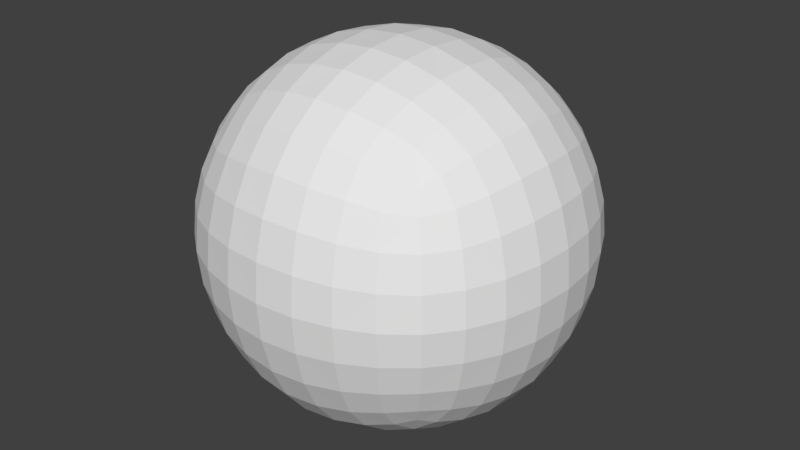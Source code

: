 # Source: player.blend  (saved by Blender 2.78.0; exported with 4.5.12 LTS)
import bpy
from mathutils import Matrix  # noqa: F401  (used for matrix-valued properties, if any)

bpy.ops.wm.read_factory_settings(use_empty=True)
scene = bpy.context.scene
scene.name = 'Scene'

# ---- collections
col_collection_1 = bpy.data.collections.new('Collection 1'); scene.collection.children.link(col_collection_1)

# ---- materials (node trees are filled in below, after node groups)
mat_material_004 = bpy.data.materials.new('Material.004')
mat_material_004.alpha_threshold = 0.0
mat_material_004.use_transparent_shadow = False
mat_material_004.roughness = 0.5
mat_material_004.specular_intensity = 0.0

# ---- material node trees

# ---- world
world_world = bpy.data.worlds.new('World'); scene.world = world_world
world_world.color = (0.05088, 0.05088, 0.05088)
world_world.use_sun_shadow = False
world_world.sun_shadow_jitter_overblur = 0.0
world_world.cycles.sampling_method = 'MANUAL'

# ---- meshes
me_cube = bpy.data.meshes.new('Cube')
me_cube.from_pydata([(-0.8492, 0.0, 0.0), (-0.8346, -0.1723, 0.0), (-0.7912, -0.3375, -9.313e-10), (-0.7189, -0.4884, 0.0), (-0.8346, 0.0, 0.1723), (-0.7912, -9.313e-10, 0.3375), (-0.7189, 0.0, 0.4884), (-0.8346, 0.1723, 0.0), (-0.7912, 0.3375, 9.313e-10), (-0.7189, 0.4884, 0.0), (-0.8346, 0.0, -0.1723), (-0.7912, 9.313e-10, -0.3375), (-0.7189, 0.0, -0.4884), (-0.8203, -0.1693, -0.1693), (-0.7775, -0.3315, -0.1632), (-0.7064, -0.4798, -0.1571), (-0.7775, -0.1632, -0.3315), (-0.7374, -0.319, -0.319), (-0.6717, -0.4598, -0.3049), (-0.7064, -0.1571, -0.4798), (-0.6717, -0.3049, -0.4598), (-0.6178, -0.4342, -0.4342), (-0.8203, -0.1693, 0.1693), (-0.7775, -0.1632, 0.3315), (-0.7064, -0.1571, 0.4798), (-0.7775, -0.3315, 0.1632), (-0.7374, -0.319, 0.319), (-0.6717, -0.3049, 0.4598), (-0.7064, -0.4798, 0.1571), (-0.6717, -0.4598, 0.3049), (-0.6178, -0.4342, 0.4342), (-0.8203, 0.1693, 0.1693), (-0.7775, 0.3315, 0.1632), (-0.7064, 0.4798, 0.1571), (-0.7775, 0.1632, 0.3315), (-0.7374, 0.319, 0.319), (-0.6717, 0.4598, 0.3049), (-0.7064, 0.1571, 0.4798), (-0.6717, 0.3049, 0.4598), (-0.6178, 0.4342, 0.4342), (-0.8203, 0.1693, -0.1693), (-0.7775, 0.1632, -0.3315), (-0.7064, 0.1571, -0.4798), (-0.7775, 0.3315, -0.1632), (-0.7374, 0.319, -0.319), (-0.6717, 0.3049, -0.4598), (-0.7064, 0.4798, -0.1571), (-0.6717, 0.4598, -0.3049), (-0.6178, 0.4342, -0.4342), (0.0, 0.8492, 0.0), (-0.1723, 0.8346, 0.0), (-0.3375, 0.7912, -9.313e-10), (-0.4884, 0.7189, 0.0), (0.0, 0.8346, 0.1723), (-9.313e-10, 0.7912, 0.3375), (0.0, 0.7189, 0.4884), (0.1723, 0.8346, 0.0), (0.3375, 0.7912, 9.313e-10), (0.4884, 0.7189, 0.0), (0.0, 0.8346, -0.1723), (9.313e-10, 0.7912, -0.3375), (0.0, 0.7189, -0.4884), (-0.1693, 0.8203, -0.1693), (-0.3315, 0.7775, -0.1632), (-0.4798, 0.7064, -0.1571), (-0.1632, 0.7775, -0.3315), (-0.319, 0.7374, -0.319), (-0.4598, 0.6717, -0.3049), (-0.1571, 0.7064, -0.4798), (-0.3049, 0.6717, -0.4598), (-0.4342, 0.6178, -0.4342), (-0.1693, 0.8203, 0.1693), (-0.1632, 0.7775, 0.3315), (-0.1571, 0.7064, 0.4798), (-0.3315, 0.7775, 0.1632), (-0.319, 0.7374, 0.319), (-0.3049, 0.6717, 0.4598), (-0.4798, 0.7064, 0.1571), (-0.4598, 0.6717, 0.3049), (-0.4342, 0.6178, 0.4342), (0.1693, 0.8203, 0.1693), (0.3315, 0.7775, 0.1632), (0.4798, 0.7064, 0.1571), (0.1632, 0.7775, 0.3315), (0.319, 0.7374, 0.319), (0.4598, 0.6717, 0.3049), (0.1571, 0.7064, 0.4798), (0.3049, 0.6717, 0.4598), (0.4342, 0.6178, 0.4342), (0.1693, 0.8203, -0.1693), (0.1632, 0.7775, -0.3315), (0.1571, 0.7064, -0.4798), (0.3315, 0.7775, -0.1632), (0.319, 0.7374, -0.319), (0.3049, 0.6717, -0.4598), (0.4798, 0.7064, -0.1571), (0.4598, 0.6717, -0.3049), (0.4342, 0.6178, -0.4342), (0.8492, 0.0, 0.0), (0.8346, 0.1723, 0.0), (0.7912, 0.3375, -9.313e-10), (0.7189, 0.4884, 0.0), (0.8346, 0.0, 0.1723), (0.7912, 9.313e-10, 0.3375), (0.7189, 0.0, 0.4884), (0.8346, -0.1723, 0.0), (0.7912, -0.3375, 9.313e-10), (0.7189, -0.4884, 0.0), (0.8346, 0.0, -0.1723), (0.7912, -9.313e-10, -0.3375), (0.7189, 0.0, -0.4884), (0.8203, 0.1693, -0.1693), (0.7775, 0.3315, -0.1632), (0.7064, 0.4798, -0.1571), (0.7775, 0.1632, -0.3315), (0.7374, 0.319, -0.319), (0.6717, 0.4598, -0.3049), (0.7064, 0.1571, -0.4798), (0.6717, 0.3049, -0.4598), (0.6178, 0.4342, -0.4342), (0.8203, 0.1693, 0.1693), (0.7775, 0.1632, 0.3315), (0.7064, 0.1571, 0.4798), (0.7775, 0.3315, 0.1632), (0.7374, 0.319, 0.319), (0.6717, 0.3049, 0.4598), (0.7064, 0.4798, 0.1571), (0.6717, 0.4598, 0.3049), (0.6178, 0.4342, 0.4342), (0.8203, -0.1693, 0.1693), (0.7775, -0.3315, 0.1632), (0.7064, -0.4798, 0.1571), (0.7775, -0.1632, 0.3315), (0.7374, -0.319, 0.319), (0.6717, -0.4598, 0.3049), (0.7064, -0.1571, 0.4798), (0.6717, -0.3049, 0.4598), (0.6178, -0.4342, 0.4342), (0.8203, -0.1693, -0.1693), (0.7775, -0.1632, -0.3315), (0.7064, -0.1571, -0.4798), (0.7775, -0.3315, -0.1632), (0.7374, -0.319, -0.319), (0.6717, -0.3049, -0.4598), (0.7064, -0.4798, -0.1571), (0.6717, -0.4598, -0.3049), (0.6178, -0.4342, -0.4342), (0.0, -0.8492, 0.0), (0.1723, -0.8346, 0.0), (0.3375, -0.7912, -9.313e-10), (0.4884, -0.7189, 0.0), (0.0, -0.8346, 0.1723), (9.313e-10, -0.7912, 0.3375), (0.0, -0.7189, 0.4884), (-0.1723, -0.8346, 0.0), (-0.3375, -0.7912, 9.313e-10), (-0.4884, -0.7189, 0.0), (0.0, -0.8346, -0.1723), (-9.313e-10, -0.7912, -0.3375), (0.0, -0.7189, -0.4884), (0.1693, -0.8203, -0.1693), (0.3315, -0.7775, -0.1632), (0.4798, -0.7064, -0.1571), (0.1632, -0.7775, -0.3315), (0.319, -0.7374, -0.319), (0.4598, -0.6717, -0.3049), (0.1571, -0.7064, -0.4798), (0.3049, -0.6717, -0.4598), (0.4342, -0.6178, -0.4342), (0.1693, -0.8203, 0.1693), (0.1632, -0.7775, 0.3315), (0.1571, -0.7064, 0.4798), (0.3315, -0.7775, 0.1632), (0.319, -0.7374, 0.319), (0.3049, -0.6717, 0.4598), (0.4798, -0.7064, 0.1571), (0.4598, -0.6717, 0.3049), (0.4342, -0.6178, 0.4342), (-0.1693, -0.8203, 0.1693), (-0.3315, -0.7775, 0.1632), (-0.4798, -0.7064, 0.1571), (-0.1632, -0.7775, 0.3315), (-0.319, -0.7374, 0.319), (-0.4598, -0.6717, 0.3049), (-0.1571, -0.7064, 0.4798), (-0.3049, -0.6717, 0.4598), (-0.4342, -0.6178, 0.4342), (-0.1693, -0.8203, -0.1693), (-0.1632, -0.7775, -0.3315), (-0.1571, -0.7064, -0.4798), (-0.3315, -0.7775, -0.1632), (-0.319, -0.7374, -0.319), (-0.3049, -0.6717, -0.4598), (-0.4798, -0.7064, -0.1571), (-0.4598, -0.6717, -0.3049), (-0.4342, -0.6178, -0.4342), (0.0, 0.0, -0.8492), (0.0, 0.1723, -0.8346), (-9.313e-10, 0.3375, -0.7912), (0.0, 0.4884, -0.7189), (0.1723, 0.0, -0.8346), (0.3375, 9.313e-10, -0.7912), (0.4884, 0.0, -0.7189), (0.0, -0.1723, -0.8346), (9.313e-10, -0.3375, -0.7912), (0.0, -0.4884, -0.7189), (-0.1723, 0.0, -0.8346), (-0.3375, -9.313e-10, -0.7912), (-0.4884, 0.0, -0.7189), (-0.1693, 0.1693, -0.8203), (-0.1632, 0.3315, -0.7775), (-0.1571, 0.4798, -0.7064), (-0.3315, 0.1632, -0.7775), (-0.319, 0.319, -0.7374), (-0.3049, 0.4598, -0.6717), (-0.4798, 0.1571, -0.7064), (-0.4598, 0.3049, -0.6717), (-0.4342, 0.4342, -0.6178), (0.1693, 0.1693, -0.8203), (0.3315, 0.1632, -0.7775), (0.4798, 0.1571, -0.7064), (0.1632, 0.3315, -0.7775), (0.319, 0.319, -0.7374), (0.4598, 0.3049, -0.6717), (0.1571, 0.4798, -0.7064), (0.3049, 0.4598, -0.6717), (0.4342, 0.4342, -0.6178), (0.1693, -0.1693, -0.8203), (0.1632, -0.3315, -0.7775), (0.1571, -0.4798, -0.7064), (0.3315, -0.1632, -0.7775), (0.319, -0.319, -0.7374), (0.3049, -0.4598, -0.6717), (0.4798, -0.1571, -0.7064), (0.4598, -0.3049, -0.6717), (0.4342, -0.4342, -0.6178), (-0.1693, -0.1693, -0.8203), (-0.3315, -0.1632, -0.7775), (-0.4798, -0.1571, -0.7064), (-0.1632, -0.3315, -0.7775), (-0.319, -0.319, -0.7374), (-0.4598, -0.3049, -0.6717), (-0.1571, -0.4798, -0.7064), (-0.3049, -0.4598, -0.6717), (-0.4342, -0.4342, -0.6178), (0.0, 0.0, 0.8492), (0.0, 0.1723, 0.8346), (9.313e-10, 0.3375, 0.7912), (0.0, 0.4884, 0.7189), (-0.1723, 0.0, 0.8346), (-0.3375, 9.313e-10, 0.7912), (-0.4884, 0.0, 0.7189), (0.0, -0.1723, 0.8346), (-9.313e-10, -0.3375, 0.7912), (0.0, -0.4884, 0.7189), (0.1723, 0.0, 0.8346), (0.3375, -9.313e-10, 0.7912), (0.4884, 0.0, 0.7189), (0.1693, 0.1693, 0.8203), (0.1632, 0.3315, 0.7775), (0.1571, 0.4798, 0.7064), (0.3315, 0.1632, 0.7775), (0.319, 0.319, 0.7374), (0.3049, 0.4598, 0.6717), (0.4798, 0.1571, 0.7064), (0.4598, 0.3049, 0.6717), (0.4342, 0.4342, 0.6178), (-0.1693, 0.1693, 0.8203), (-0.3315, 0.1632, 0.7775), (-0.4798, 0.1571, 0.7064), (-0.1632, 0.3315, 0.7775), (-0.319, 0.319, 0.7374), (-0.4598, 0.3049, 0.6717), (-0.1571, 0.4798, 0.7064), (-0.3049, 0.4598, 0.6717), (-0.4342, 0.4342, 0.6178), (-0.1693, -0.1693, 0.8203), (-0.1632, -0.3315, 0.7775), (-0.1571, -0.4798, 0.7064), (-0.3315, -0.1632, 0.7775), (-0.319, -0.319, 0.7374), (-0.3049, -0.4598, 0.6717), (-0.4798, -0.1571, 0.7064), (-0.4598, -0.3049, 0.6717), (-0.4342, -0.4342, 0.6178), (0.1693, -0.1693, 0.8203), (0.3315, -0.1632, 0.7775), (0.4798, -0.1571, 0.7064), (0.1632, -0.3315, 0.7775), (0.319, -0.319, 0.7374), (0.4598, -0.3049, 0.6717), (0.1571, -0.4798, 0.7064), (0.3049, -0.4598, 0.6717), (0.4342, -0.4342, 0.6178), (-0.54, 0.4199, -0.54), (-0.5795, 0.2976, -0.5795), (-0.6071, 0.1541, -0.6071), (-0.6179, 0.0, -0.6179), (-0.6071, -0.1541, -0.6071), (-0.5795, -0.2976, -0.5795), (-0.54, -0.4199, -0.54), (-0.54, -0.54, -0.4199), (-0.5795, -0.5795, -0.2976), (-0.6071, -0.6071, -0.1541), (-0.6179, -0.6179, 0.0), (-0.6071, -0.6071, 0.1541), (-0.5795, -0.5795, 0.2976), (-0.54, -0.54, 0.4199), (-0.54, -0.4199, 0.54), (-0.5795, -0.2976, 0.5795), (-0.6071, -0.1541, 0.6071), (-0.6179, 0.0, 0.6179), (-0.6071, 0.1541, 0.6071), (-0.5795, 0.2976, 0.5795), (-0.54, 0.4199, 0.54), (-0.54, 0.54, 0.4199), (-0.5795, 0.5795, 0.2976), (-0.6071, 0.6071, 0.1541), (-0.6179, 0.6179, 0.0), (-0.6071, 0.6071, -0.1541), (-0.5795, 0.5795, -0.2976), (-0.54, 0.54, -0.4199), (0.4199, 0.54, -0.54), (0.2976, 0.5795, -0.5795), (0.1541, 0.6071, -0.6071), (0.0, 0.6179, -0.6179), (-0.1541, 0.6071, -0.6071), (-0.2976, 0.5795, -0.5795), (-0.4199, 0.54, -0.54), (-0.4199, 0.54, 0.54), (-0.2976, 0.5795, 0.5795), (-0.1541, 0.6071, 0.6071), (0.0, 0.6179, 0.6179), (0.1541, 0.6071, 0.6071), (0.2976, 0.5795, 0.5795), (0.4199, 0.54, 0.54), (0.54, 0.54, 0.4199), (0.5795, 0.5795, 0.2976), (0.6071, 0.6071, 0.1541), (0.6179, 0.6179, 0.0), (0.6071, 0.6071, -0.1541), (0.5795, 0.5795, -0.2976), (0.54, 0.54, -0.4199), (0.54, -0.4199, -0.54), (0.5795, -0.2976, -0.5795), (0.6071, -0.1541, -0.6071), (0.6179, 0.0, -0.6179), (0.6071, 0.1541, -0.6071), (0.5795, 0.2976, -0.5795), (0.54, 0.4199, -0.54), (0.54, 0.4199, 0.54), (0.5795, 0.2976, 0.5795), (0.6071, 0.1541, 0.6071), (0.6179, 0.0, 0.6179), (0.6071, -0.1541, 0.6071), (0.5795, -0.2976, 0.5795), (0.54, -0.4199, 0.54), (0.54, -0.54, 0.4199), (0.5795, -0.5795, 0.2976), (0.6071, -0.6071, 0.1541), (0.6179, -0.6179, 0.0), (0.6071, -0.6071, -0.1541), (0.5795, -0.5795, -0.2976), (0.54, -0.54, -0.4199), (-0.4199, -0.54, -0.54), (-0.2976, -0.5795, -0.5795), (-0.1541, -0.6071, -0.6071), (0.0, -0.6179, -0.6179), (0.1541, -0.6071, -0.6071), (0.2976, -0.5795, -0.5795), (0.4199, -0.54, -0.54), (0.4199, -0.54, 0.54), (0.2976, -0.5795, 0.5795), (0.1541, -0.6071, 0.6071), (0.0, -0.6179, 0.6179), (-0.1541, -0.6071, 0.6071), (-0.2976, -0.5795, 0.5795), (-0.4199, -0.54, 0.54), (-0.5015, -0.5015, -0.5015), (-0.5015, -0.5015, 0.5015), (-0.5015, 0.5015, -0.5015), (-0.5015, 0.5015, 0.5015), (0.5015, -0.5015, -0.5015), (0.5015, -0.5015, 0.5015), (0.5015, 0.5015, -0.5015), (0.5015, 0.5015, 0.5015)], [], [(0, 10, 13, 1), (1, 13, 14, 2), (2, 14, 15, 3), (3, 15, 303, 304), (10, 11, 16, 13), (13, 16, 17, 14), (14, 17, 18, 15), (15, 18, 302, 303), (11, 12, 19, 16), (16, 19, 20, 17), (17, 20, 21, 18), (18, 21, 301, 302), (12, 297, 298, 19), (19, 298, 299, 20), (20, 299, 300, 21), (21, 300, 378, 301), (0, 1, 22, 4), (4, 22, 23, 5), (5, 23, 24, 6), (6, 24, 310, 311), (1, 2, 25, 22), (22, 25, 26, 23), (23, 26, 27, 24), (24, 27, 309, 310), (2, 3, 28, 25), (25, 28, 29, 26), (26, 29, 30, 27), (27, 30, 308, 309), (3, 304, 305, 28), (28, 305, 306, 29), (29, 306, 307, 30), (30, 307, 379, 308), (0, 4, 31, 7), (7, 31, 32, 8), (8, 32, 33, 9), (9, 33, 317, 318), (4, 5, 34, 31), (31, 34, 35, 32), (32, 35, 36, 33), (33, 36, 316, 317), (5, 6, 37, 34), (34, 37, 38, 35), (35, 38, 39, 36), (36, 39, 315, 316), (6, 311, 312, 37), (37, 312, 313, 38), (38, 313, 314, 39), (39, 314, 381, 315), (0, 7, 40, 10), (10, 40, 41, 11), (11, 41, 42, 12), (12, 42, 296, 297), (7, 8, 43, 40), (40, 43, 44, 41), (41, 44, 45, 42), (42, 45, 295, 296), (8, 9, 46, 43), (43, 46, 47, 44), (44, 47, 48, 45), (45, 48, 294, 295), (9, 318, 319, 46), (46, 319, 320, 47), (47, 320, 321, 48), (48, 321, 380, 294), (49, 59, 62, 50), (50, 62, 63, 51), (51, 63, 64, 52), (52, 64, 319, 318), (59, 60, 65, 62), (62, 65, 66, 63), (63, 66, 67, 64), (64, 67, 320, 319), (60, 61, 68, 65), (65, 68, 69, 66), (66, 69, 70, 67), (67, 70, 321, 320), (61, 325, 326, 68), (68, 326, 327, 69), (69, 327, 328, 70), (70, 328, 380, 321), (49, 50, 71, 53), (53, 71, 72, 54), (54, 72, 73, 55), (55, 73, 331, 332), (50, 51, 74, 71), (71, 74, 75, 72), (72, 75, 76, 73), (73, 76, 330, 331), (51, 52, 77, 74), (74, 77, 78, 75), (75, 78, 79, 76), (76, 79, 329, 330), (52, 318, 317, 77), (77, 317, 316, 78), (78, 316, 315, 79), (79, 315, 381, 329), (49, 53, 80, 56), (56, 80, 81, 57), (57, 81, 82, 58), (58, 82, 338, 339), (53, 54, 83, 80), (80, 83, 84, 81), (81, 84, 85, 82), (82, 85, 337, 338), (54, 55, 86, 83), (83, 86, 87, 84), (84, 87, 88, 85), (85, 88, 336, 337), (55, 332, 333, 86), (86, 333, 334, 87), (87, 334, 335, 88), (88, 335, 385, 336), (49, 56, 89, 59), (59, 89, 90, 60), (60, 90, 91, 61), (61, 91, 324, 325), (56, 57, 92, 89), (89, 92, 93, 90), (90, 93, 94, 91), (91, 94, 323, 324), (57, 58, 95, 92), (92, 95, 96, 93), (93, 96, 97, 94), (94, 97, 322, 323), (58, 339, 340, 95), (95, 340, 341, 96), (96, 341, 342, 97), (97, 342, 384, 322), (98, 108, 111, 99), (99, 111, 112, 100), (100, 112, 113, 101), (101, 113, 340, 339), (108, 109, 114, 111), (111, 114, 115, 112), (112, 115, 116, 113), (113, 116, 341, 340), (109, 110, 117, 114), (114, 117, 118, 115), (115, 118, 119, 116), (116, 119, 342, 341), (110, 346, 347, 117), (117, 347, 348, 118), (118, 348, 349, 119), (119, 349, 384, 342), (98, 99, 120, 102), (102, 120, 121, 103), (103, 121, 122, 104), (104, 122, 352, 353), (99, 100, 123, 120), (120, 123, 124, 121), (121, 124, 125, 122), (122, 125, 351, 352), (100, 101, 126, 123), (123, 126, 127, 124), (124, 127, 128, 125), (125, 128, 350, 351), (101, 339, 338, 126), (126, 338, 337, 127), (127, 337, 336, 128), (128, 336, 385, 350), (98, 102, 129, 105), (105, 129, 130, 106), (106, 130, 131, 107), (107, 131, 359, 360), (102, 103, 132, 129), (129, 132, 133, 130), (130, 133, 134, 131), (131, 134, 358, 359), (103, 104, 135, 132), (132, 135, 136, 133), (133, 136, 137, 134), (134, 137, 357, 358), (104, 353, 354, 135), (135, 354, 355, 136), (136, 355, 356, 137), (137, 356, 383, 357), (98, 105, 138, 108), (108, 138, 139, 109), (109, 139, 140, 110), (110, 140, 345, 346), (105, 106, 141, 138), (138, 141, 142, 139), (139, 142, 143, 140), (140, 143, 344, 345), (106, 107, 144, 141), (141, 144, 145, 142), (142, 145, 146, 143), (143, 146, 343, 344), (107, 360, 361, 144), (144, 361, 362, 145), (145, 362, 363, 146), (146, 363, 382, 343), (147, 157, 160, 148), (148, 160, 161, 149), (149, 161, 162, 150), (150, 162, 361, 360), (157, 158, 163, 160), (160, 163, 164, 161), (161, 164, 165, 162), (162, 165, 362, 361), (158, 159, 166, 163), (163, 166, 167, 164), (164, 167, 168, 165), (165, 168, 363, 362), (159, 367, 368, 166), (166, 368, 369, 167), (167, 369, 370, 168), (168, 370, 382, 363), (147, 148, 169, 151), (151, 169, 170, 152), (152, 170, 171, 153), (153, 171, 373, 374), (148, 149, 172, 169), (169, 172, 173, 170), (170, 173, 174, 171), (171, 174, 372, 373), (149, 150, 175, 172), (172, 175, 176, 173), (173, 176, 177, 174), (174, 177, 371, 372), (150, 360, 359, 175), (175, 359, 358, 176), (176, 358, 357, 177), (177, 357, 383, 371), (147, 151, 178, 154), (154, 178, 179, 155), (155, 179, 180, 156), (156, 180, 305, 304), (151, 152, 181, 178), (178, 181, 182, 179), (179, 182, 183, 180), (180, 183, 306, 305), (152, 153, 184, 181), (181, 184, 185, 182), (182, 185, 186, 183), (183, 186, 307, 306), (153, 374, 375, 184), (184, 375, 376, 185), (185, 376, 377, 186), (186, 377, 379, 307), (147, 154, 187, 157), (157, 187, 188, 158), (158, 188, 189, 159), (159, 189, 366, 367), (154, 155, 190, 187), (187, 190, 191, 188), (188, 191, 192, 189), (189, 192, 365, 366), (155, 156, 193, 190), (190, 193, 194, 191), (191, 194, 195, 192), (192, 195, 364, 365), (156, 304, 303, 193), (193, 303, 302, 194), (194, 302, 301, 195), (195, 301, 378, 364), (196, 206, 209, 197), (197, 209, 210, 198), (198, 210, 211, 199), (199, 211, 326, 325), (206, 207, 212, 209), (209, 212, 213, 210), (210, 213, 214, 211), (211, 214, 327, 326), (207, 208, 215, 212), (212, 215, 216, 213), (213, 216, 217, 214), (214, 217, 328, 327), (208, 297, 296, 215), (215, 296, 295, 216), (216, 295, 294, 217), (217, 294, 380, 328), (196, 197, 218, 200), (200, 218, 219, 201), (201, 219, 220, 202), (202, 220, 347, 346), (197, 198, 221, 218), (218, 221, 222, 219), (219, 222, 223, 220), (220, 223, 348, 347), (198, 199, 224, 221), (221, 224, 225, 222), (222, 225, 226, 223), (223, 226, 349, 348), (199, 325, 324, 224), (224, 324, 323, 225), (225, 323, 322, 226), (226, 322, 384, 349), (196, 200, 227, 203), (203, 227, 228, 204), (204, 228, 229, 205), (205, 229, 368, 367), (200, 201, 230, 227), (227, 230, 231, 228), (228, 231, 232, 229), (229, 232, 369, 368), (201, 202, 233, 230), (230, 233, 234, 231), (231, 234, 235, 232), (232, 235, 370, 369), (202, 346, 345, 233), (233, 345, 344, 234), (234, 344, 343, 235), (235, 343, 382, 370), (196, 203, 236, 206), (206, 236, 237, 207), (207, 237, 238, 208), (208, 238, 298, 297), (203, 204, 239, 236), (236, 239, 240, 237), (237, 240, 241, 238), (238, 241, 299, 298), (204, 205, 242, 239), (239, 242, 243, 240), (240, 243, 244, 241), (241, 244, 300, 299), (205, 367, 366, 242), (242, 366, 365, 243), (243, 365, 364, 244), (244, 364, 378, 300), (245, 255, 258, 246), (246, 258, 259, 247), (247, 259, 260, 248), (248, 260, 333, 332), (255, 256, 261, 258), (258, 261, 262, 259), (259, 262, 263, 260), (260, 263, 334, 333), (256, 257, 264, 261), (261, 264, 265, 262), (262, 265, 266, 263), (263, 266, 335, 334), (257, 353, 352, 264), (264, 352, 351, 265), (265, 351, 350, 266), (266, 350, 385, 335), (245, 246, 267, 249), (249, 267, 268, 250), (250, 268, 269, 251), (251, 269, 312, 311), (246, 247, 270, 267), (267, 270, 271, 268), (268, 271, 272, 269), (269, 272, 313, 312), (247, 248, 273, 270), (270, 273, 274, 271), (271, 274, 275, 272), (272, 275, 314, 313), (248, 332, 331, 273), (273, 331, 330, 274), (274, 330, 329, 275), (275, 329, 381, 314), (245, 249, 276, 252), (252, 276, 277, 253), (253, 277, 278, 254), (254, 278, 375, 374), (249, 250, 279, 276), (276, 279, 280, 277), (277, 280, 281, 278), (278, 281, 376, 375), (250, 251, 282, 279), (279, 282, 283, 280), (280, 283, 284, 281), (281, 284, 377, 376), (251, 311, 310, 282), (282, 310, 309, 283), (283, 309, 308, 284), (284, 308, 379, 377), (245, 252, 285, 255), (255, 285, 286, 256), (256, 286, 287, 257), (257, 287, 354, 353), (252, 253, 288, 285), (285, 288, 289, 286), (286, 289, 290, 287), (287, 290, 355, 354), (253, 254, 291, 288), (288, 291, 292, 289), (289, 292, 293, 290), (290, 293, 356, 355), (254, 374, 373, 291), (291, 373, 372, 292), (292, 372, 371, 293), (293, 371, 383, 356)])
_uv = me_cube.uv_layers.new(name='UVMap')
_uv.uv.foreach_set('vector', [0.5, 0.5, 0.5, 0.3708, 0.373, 0.373, 0.3708, 0.5, 0.3708, 0.5, 0.373, 0.373, 0.2513, 0.3776, 0.2469, 0.5, 0.2469, 0.5, 0.2513, 0.3776, 0.1401, 0.3822, 0.1337, 0.5, 0.1337, 0.5, 0.1401, 0.3822, 0.04468, 0.3844, 0.03658, 0.5, 0.5, 0.3708, 0.5, 0.2469, 0.3776, 0.2513, 0.373, 0.373, 0.373, 0.373, 0.3776, 0.2513, 0.2608, 0.2608, 0.2513, 0.3776, 0.2513, 0.3776, 0.2608, 0.2608, 0.1551, 0.2713, 0.1401, 0.3822, 0.1401, 0.3822, 0.1551, 0.2713, 0.06535, 0.2768, 0.04468, 0.3844, 0.5, 0.2469, 0.5, 0.1337, 0.3822, 0.1401, 0.3776, 0.2513, 0.3776, 0.2513, 0.3822, 0.1401, 0.2713, 0.1551, 0.2608, 0.2608, 0.2608, 0.2608, 0.2713, 0.1551, 0.1744, 0.1744, 0.1551, 0.2713, 0.1551, 0.2713, 0.1744, 0.1744, 0.09497, 0.1851, 0.06535, 0.2768, 0.5, 0.1337, 0.5, 0.03658, 0.3844, 0.04468, 0.3822, 0.1401, 0.3822, 0.1401, 0.3844, 0.04468, 0.2768, 0.06535, 0.2713, 0.1551, 0.2713, 0.1551, 0.2768, 0.06535, 0.1851, 0.09497, 0.1744, 0.1744, 0.1744, 0.1744, 0.1851, 0.09497, 0.1238, 0.1238, 0.09497, 0.1851, 0.5, 0.5, 0.3708, 0.5, 0.373, 0.627, 0.5, 0.6292, 0.5, 0.6292, 0.373, 0.627, 0.3776, 0.7487, 0.5, 0.7531, 0.5, 0.7531, 0.3776, 0.7487, 0.3822, 0.8599, 0.5, 0.8663, 0.5, 0.8663, 0.3822, 0.8599, 0.3844, 0.9553, 0.5, 0.9634, 0.3708, 0.5, 0.2469, 0.5, 0.2513, 0.6224, 0.373, 0.627, 0.373, 0.627, 0.2513, 0.6224, 0.2608, 0.7392, 0.3776, 0.7487, 0.3776, 0.7487, 0.2608, 0.7392, 0.2713, 0.8449, 0.3822, 0.8599, 0.3822, 0.8599, 0.2713, 0.8449, 0.2768, 0.9347, 0.3844, 0.9553, 0.2469, 0.5, 0.1337, 0.5, 0.1401, 0.6178, 0.2513, 0.6224, 0.2513, 0.6224, 0.1401, 0.6178, 0.1551, 0.7287, 0.2608, 0.7392, 0.2608, 0.7392, 0.1551, 0.7287, 0.1744, 0.8256, 0.2713, 0.8449, 0.2713, 0.8449, 0.1744, 0.8256, 0.1851, 0.905, 0.2768, 0.9347, 0.1337, 0.5, 0.03658, 0.5, 0.04468, 0.6156, 0.1401, 0.6178, 0.1401, 0.6178, 0.04468, 0.6156, 0.06535, 0.7232, 0.1551, 0.7287, 0.1551, 0.7287, 0.06535, 0.7232, 0.09497, 0.8149, 0.1744, 0.8256, 0.1744, 0.8256, 0.09497, 0.8149, 0.1238, 0.8762, 0.1851, 0.905, 0.5, 0.5, 0.5, 0.6292, 0.627, 0.627, 0.6292, 0.5, 0.6292, 0.5, 0.627, 0.627, 0.7487, 0.6224, 0.7531, 0.5, 0.7531, 0.5, 0.7487, 0.6224, 0.8599, 0.6178, 0.8663, 0.5, 0.8663, 0.5, 0.8599, 0.6178, 0.9553, 0.6156, 0.9634, 0.5, 0.5, 0.6292, 0.5, 0.7531, 0.6224, 0.7487, 0.627, 0.627, 0.627, 0.627, 0.6224, 0.7487, 0.7392, 0.7392, 0.7487, 0.6224, 0.7487, 0.6224, 0.7392, 0.7392, 0.8449, 0.7287, 0.8599, 0.6178, 0.8599, 0.6178, 0.8449, 0.7287, 0.9347, 0.7232, 0.9553, 0.6156, 0.5, 0.7531, 0.5, 0.8663, 0.6178, 0.8599, 0.6224, 0.7487, 0.6224, 0.7487, 0.6178, 0.8599, 0.7287, 0.8449, 0.7392, 0.7392, 0.7392, 0.7392, 0.7287, 0.8449, 0.8256, 0.8256, 0.8449, 0.7287, 0.8449, 0.7287, 0.8256, 0.8256, 0.905, 0.8149, 0.9347, 0.7232, 0.5, 0.8663, 0.5, 0.9634, 0.6156, 0.9553, 0.6178, 0.8599, 0.6178, 0.8599, 0.6156, 0.9553, 0.7232, 0.9347, 0.7287, 0.8449, 0.7287, 0.8449, 0.7232, 0.9347, 0.8149, 0.905, 0.8256, 0.8256, 0.8256, 0.8256, 0.8149, 0.905, 0.8762, 0.8762, 0.905, 0.8149, 0.5, 0.5, 0.6292, 0.5, 0.627, 0.373, 0.5, 0.3708, 0.5, 0.3708, 0.627, 0.373, 0.6224, 0.2513, 0.5, 0.2469, 0.5, 0.2469, 0.6224, 0.2513, 0.6178, 0.1401, 0.5, 0.1337, 0.5, 0.1337, 0.6178, 0.1401, 0.6156, 0.04468, 0.5, 0.03658, 0.6292, 0.5, 0.7531, 0.5, 0.7487, 0.3776, 0.627, 0.373, 0.627, 0.373, 0.7487, 0.3776, 0.7392, 0.2608, 0.6224, 0.2513, 0.6224, 0.2513, 0.7392, 0.2608, 0.7287, 0.1551, 0.6178, 0.1401, 0.6178, 0.1401, 0.7287, 0.1551, 0.7232, 0.06535, 0.6156, 0.04468, 0.7531, 0.5, 0.8663, 0.5, 0.8599, 0.3822, 0.7487, 0.3776, 0.7487, 0.3776, 0.8599, 0.3822, 0.8449, 0.2713, 0.7392, 0.2608, 0.7392, 0.2608, 0.8449, 0.2713, 0.8256, 0.1744, 0.7287, 0.1551, 0.7287, 0.1551, 0.8256, 0.1744, 0.8149, 0.09497, 0.7232, 0.06535, 0.8663, 0.5, 0.9634, 0.5, 0.9553, 0.3844, 0.8599, 0.3822, 0.8599, 0.3822, 0.9553, 0.3844, 0.9347, 0.2768, 0.8449, 0.2713, 0.8449, 0.2713, 0.9347, 0.2768, 0.905, 0.1851, 0.8256, 0.1744, 0.8256, 0.1744, 0.905, 0.1851, 0.8762, 0.1238, 0.8149, 0.09497, 0.5, 0.5, 0.5, 0.3708, 0.373, 0.373, 0.3708, 0.5, 0.3708, 0.5, 0.373, 0.373, 0.2513, 0.3776, 0.2469, 0.5, 0.2469, 0.5, 0.2513, 0.3776, 0.1401, 0.3822, 0.1337, 0.5, 0.1337, 0.5, 0.1401, 0.3822, 0.04468, 0.3844, 0.03658, 0.5, 0.5, 0.3708, 0.5, 0.2469, 0.3776, 0.2513, 0.373, 0.373, 0.373, 0.373, 0.3776, 0.2513, 0.2608, 0.2608, 0.2513, 0.3776, 0.2513, 0.3776, 0.2608, 0.2608, 0.1551, 0.2713, 0.1401, 0.3822, 0.1401, 0.3822, 0.1551, 0.2713, 0.06535, 0.2768, 0.04468, 0.3844, 0.5, 0.2469, 0.5, 0.1337, 0.3822, 0.1401, 0.3776, 0.2513, 0.3776, 0.2513, 0.3822, 0.1401, 0.2713, 0.1551, 0.2608, 0.2608, 0.2608, 0.2608, 0.2713, 0.1551, 0.1744, 0.1744, 0.1551, 0.2713, 0.1551, 0.2713, 0.1744, 0.1744, 0.09497, 0.1851, 0.06535, 0.2768, 0.5, 0.1337, 0.5, 0.03658, 0.3844, 0.04468, 0.3822, 0.1401, 0.3822, 0.1401, 0.3844, 0.04468, 0.2768, 0.06535, 0.2713, 0.1551, 0.2713, 0.1551, 0.2768, 0.06535, 0.1851, 0.09497, 0.1744, 0.1744, 0.1744, 0.1744, 0.1851, 0.09497, 0.1238, 0.1238, 0.09497, 0.1851, 0.5, 0.5, 0.3708, 0.5, 0.373, 0.627, 0.5, 0.6292, 0.5, 0.6292, 0.373, 0.627, 0.3776, 0.7487, 0.5, 0.7531, 0.5, 0.7531, 0.3776, 0.7487, 0.3822, 0.8599, 0.5, 0.8663, 0.5, 0.8663, 0.3822, 0.8599, 0.3844, 0.9553, 0.5, 0.9634, 0.3708, 0.5, 0.2469, 0.5, 0.2513, 0.6224, 0.373, 0.627, 0.373, 0.627, 0.2513, 0.6224, 0.2608, 0.7392, 0.3776, 0.7487, 0.3776, 0.7487, 0.2608, 0.7392, 0.2713, 0.8449, 0.3822, 0.8599, 0.3822, 0.8599, 0.2713, 0.8449, 0.2768, 0.9347, 0.3844, 0.9553, 0.2469, 0.5, 0.1337, 0.5, 0.1401, 0.6178, 0.2513, 0.6224, 0.2513, 0.6224, 0.1401, 0.6178, 0.1551, 0.7287, 0.2608, 0.7392, 0.2608, 0.7392, 0.1551, 0.7287, 0.1744, 0.8256, 0.2713, 0.8449, 0.2713, 0.8449, 0.1744, 0.8256, 0.1851, 0.905, 0.2768, 0.9347, 0.1337, 0.5, 0.03658, 0.5, 0.04468, 0.6156, 0.1401, 0.6178, 0.1401, 0.6178, 0.04468, 0.6156, 0.06535, 0.7232, 0.1551, 0.7287, 0.1551, 0.7287, 0.06535, 0.7232, 0.09497, 0.8149, 0.1744, 0.8256, 0.1744, 0.8256, 0.09497, 0.8149, 0.1238, 0.8762, 0.1851, 0.905, 0.5, 0.5, 0.5, 0.6292, 0.627, 0.627, 0.6292, 0.5, 0.6292, 0.5, 0.627, 0.627, 0.7487, 0.6224, 0.7531, 0.5, 0.7531, 0.5, 0.7487, 0.6224, 0.8599, 0.6178, 0.8663, 0.5, 0.8663, 0.5, 0.8599, 0.6178, 0.9553, 0.6156, 0.9634, 0.5, 0.5, 0.6292, 0.5, 0.7531, 0.6224, 0.7487, 0.627, 0.627, 0.627, 0.627, 0.6224, 0.7487, 0.7392, 0.7392, 0.7487, 0.6224, 0.7487, 0.6224, 0.7392, 0.7392, 0.8449, 0.7287, 0.8599, 0.6178, 0.8599, 0.6178, 0.8449, 0.7287, 0.9347, 0.7232, 0.9553, 0.6156, 0.5, 0.7531, 0.5, 0.8663, 0.6178, 0.8599, 0.6224, 0.7487, 0.6224, 0.7487, 0.6178, 0.8599, 0.7287, 0.8449, 0.7392, 0.7392, 0.7392, 0.7392, 0.7287, 0.8449, 0.8256, 0.8256, 0.8449, 0.7287, 0.8449, 0.7287, 0.8256, 0.8256, 0.905, 0.8149, 0.9347, 0.7232, 0.5, 0.8663, 0.5, 0.9634, 0.6156, 0.9553, 0.6178, 0.8599, 0.6178, 0.8599, 0.6156, 0.9553, 0.7232, 0.9347, 0.7287, 0.8449, 0.7287, 0.8449, 0.7232, 0.9347, 0.8149, 0.905, 0.8256, 0.8256, 0.8256, 0.8256, 0.8149, 0.905, 0.8762, 0.8762, 0.905, 0.8149, 0.5, 0.5, 0.6292, 0.5, 0.627, 0.373, 0.5, 0.3708, 0.5, 0.3708, 0.627, 0.373, 0.6224, 0.2513, 0.5, 0.2469, 0.5, 0.2469, 0.6224, 0.2513, 0.6178, 0.1401, 0.5, 0.1337, 0.5, 0.1337, 0.6178, 0.1401, 0.6156, 0.04468, 0.5, 0.03658, 0.6292, 0.5, 0.7531, 0.5, 0.7487, 0.3776, 0.627, 0.373, 0.627, 0.373, 0.7487, 0.3776, 0.7392, 0.2608, 0.6224, 0.2513, 0.6224, 0.2513, 0.7392, 0.2608, 0.7287, 0.1551, 0.6178, 0.1401, 0.6178, 0.1401, 0.7287, 0.1551, 0.7232, 0.06535, 0.6156, 0.04468, 0.7531, 0.5, 0.8663, 0.5, 0.8599, 0.3822, 0.7487, 0.3776, 0.7487, 0.3776, 0.8599, 0.3822, 0.8449, 0.2713, 0.7392, 0.2608, 0.7392, 0.2608, 0.8449, 0.2713, 0.8256, 0.1744, 0.7287, 0.1551, 0.7287, 0.1551, 0.8256, 0.1744, 0.8149, 0.09497, 0.7232, 0.06535, 0.8663, 0.5, 0.9634, 0.5, 0.9553, 0.3844, 0.8599, 0.3822, 0.8599, 0.3822, 0.9553, 0.3844, 0.9347, 0.2768, 0.8449, 0.2713, 0.8449, 0.2713, 0.9347, 0.2768, 0.905, 0.1851, 0.8256, 0.1744, 0.8256, 0.1744, 0.905, 0.1851, 0.8762, 0.1238, 0.8149, 0.09497, 0.5, 0.5, 0.5, 0.3708, 0.627, 0.373, 0.6292, 0.5, 0.6292, 0.5, 0.627, 0.373, 0.7487, 0.3776, 0.7531, 0.5, 0.7531, 0.5, 0.7487, 0.3776, 0.8599, 0.3822, 0.8663, 0.5, 0.8663, 0.5, 0.8599, 0.3822, 0.9553, 0.3844, 0.9634, 0.5, 0.5, 0.3708, 0.5, 0.2469, 0.6224, 0.2513, 0.627, 0.373, 0.627, 0.373, 0.6224, 0.2513, 0.7392, 0.2608, 0.7487, 0.3776, 0.7487, 0.3776, 0.7392, 0.2608, 0.8449, 0.2713, 0.8599, 0.3822, 0.8599, 0.3822, 0.8449, 0.2713, 0.9347, 0.2768, 0.9553, 0.3844, 0.5, 0.2469, 0.5, 0.1337, 0.6178, 0.1401, 0.6224, 0.2513, 0.6224, 0.2513, 0.6178, 0.1401, 0.7287, 0.1551, 0.7392, 0.2608, 0.7392, 0.2608, 0.7287, 0.1551, 0.8256, 0.1744, 0.8449, 0.2713, 0.8449, 0.2713, 0.8256, 0.1744, 0.905, 0.1851, 0.9347, 0.2768, 0.5, 0.1337, 0.5, 0.03658, 0.6156, 0.04468, 0.6178, 0.1401, 0.6178, 0.1401, 0.6156, 0.04468, 0.7232, 0.06535, 0.7287, 0.1551, 0.7287, 0.1551, 0.7232, 0.06535, 0.8149, 0.09497, 0.8256, 0.1744, 0.8256, 0.1744, 0.8149, 0.09497, 0.8762, 0.1238, 0.905, 0.1851, 0.5, 0.5, 0.6292, 0.5, 0.627, 0.627, 0.5, 0.6292, 0.5, 0.6292, 0.627, 0.627, 0.6224, 0.7487, 0.5, 0.7531, 0.5, 0.7531, 0.6224, 0.7487, 0.6178, 0.8599, 0.5, 0.8663, 0.5, 0.8663, 0.6178, 0.8599, 0.6156, 0.9553, 0.5, 0.9634, 0.6292, 0.5, 0.7531, 0.5, 0.7487, 0.6224, 0.627, 0.627, 0.627, 0.627, 0.7487, 0.6224, 0.7392, 0.7392, 0.6224, 0.7487, 0.6224, 0.7487, 0.7392, 0.7392, 0.7287, 0.8449, 0.6178, 0.8599, 0.6178, 0.8599, 0.7287, 0.8449, 0.7232, 0.9347, 0.6156, 0.9553, 0.7531, 0.5, 0.8663, 0.5, 0.8599, 0.6178, 0.7487, 0.6224, 0.7487, 0.6224, 0.8599, 0.6178, 0.8449, 0.7287, 0.7392, 0.7392, 0.7392, 0.7392, 0.8449, 0.7287, 0.8256, 0.8256, 0.7287, 0.8449, 0.7287, 0.8449, 0.8256, 0.8256, 0.8149, 0.905, 0.7232, 0.9347, 0.8663, 0.5, 0.9634, 0.5, 0.9553, 0.6156, 0.8599, 0.6178, 0.8599, 0.6178, 0.9553, 0.6156, 0.9347, 0.7232, 0.8449, 0.7287, 0.8449, 0.7287, 0.9347, 0.7232, 0.905, 0.8149, 0.8256, 0.8256, 0.8256, 0.8256, 0.905, 0.8149, 0.8762, 0.8762, 0.8149, 0.905, 0.5, 0.5, 0.5, 0.6292, 0.373, 0.627, 0.3708, 0.5, 0.3708, 0.5, 0.373, 0.627, 0.2513, 0.6224, 0.2469, 0.5, 0.2469, 0.5, 0.2513, 0.6224, 0.1401, 0.6178, 0.1337, 0.5, 0.1337, 0.5, 0.1401, 0.6178, 0.04468, 0.6156, 0.03658, 0.5, 0.5, 0.6292, 0.5, 0.7531, 0.3776, 0.7487, 0.373, 0.627, 0.373, 0.627, 0.3776, 0.7487, 0.2608, 0.7392, 0.2513, 0.6224, 0.2513, 0.6224, 0.2608, 0.7392, 0.1551, 0.7287, 0.1401, 0.6178, 0.1401, 0.6178, 0.1551, 0.7287, 0.06535, 0.7232, 0.04468, 0.6156, 0.5, 0.7531, 0.5, 0.8663, 0.3822, 0.8599, 0.3776, 0.7487, 0.3776, 0.7487, 0.3822, 0.8599, 0.2713, 0.8449, 0.2608, 0.7392, 0.2608, 0.7392, 0.2713, 0.8449, 0.1744, 0.8256, 0.1551, 0.7287, 0.1551, 0.7287, 0.1744, 0.8256, 0.09497, 0.8149, 0.06535, 0.7232, 0.5, 0.8663, 0.5, 0.9634, 0.3844, 0.9553, 0.3822, 0.8599, 0.3822, 0.8599, 0.3844, 0.9553, 0.2768, 0.9347, 0.2713, 0.8449, 0.2713, 0.8449, 0.2768, 0.9347, 0.1851, 0.905, 0.1744, 0.8256, 0.1744, 0.8256, 0.1851, 0.905, 0.1238, 0.8762, 0.09497, 0.8149, 0.5, 0.5, 0.3708, 0.5, 0.373, 0.373, 0.5, 0.3708, 0.5, 0.3708, 0.373, 0.373, 0.3776, 0.2513, 0.5, 0.2469, 0.5, 0.2469, 0.3776, 0.2513, 0.3822, 0.1401, 0.5, 0.1337, 0.5, 0.1337, 0.3822, 0.1401, 0.3844, 0.04468, 0.5, 0.03658, 0.3708, 0.5, 0.2469, 0.5, 0.2513, 0.3776, 0.373, 0.373, 0.373, 0.373, 0.2513, 0.3776, 0.2608, 0.2608, 0.3776, 0.2513, 0.3776, 0.2513, 0.2608, 0.2608, 0.2713, 0.1551, 0.3822, 0.1401, 0.3822, 0.1401, 0.2713, 0.1551, 0.2768, 0.06535, 0.3844, 0.04468, 0.2469, 0.5, 0.1337, 0.5, 0.1401, 0.3822, 0.2513, 0.3776, 0.2513, 0.3776, 0.1401, 0.3822, 0.1551, 0.2713, 0.2608, 0.2608, 0.2608, 0.2608, 0.1551, 0.2713, 0.1744, 0.1744, 0.2713, 0.1551, 0.2713, 0.1551, 0.1744, 0.1744, 0.1851, 0.09497, 0.2768, 0.06535, 0.1337, 0.5, 0.03658, 0.5, 0.04468, 0.3844, 0.1401, 0.3822, 0.1401, 0.3822, 0.04468, 0.3844, 0.06535, 0.2768, 0.1551, 0.2713, 0.1551, 0.2713, 0.06535, 0.2768, 0.09497, 0.1851, 0.1744, 0.1744, 0.1744, 0.1744, 0.09497, 0.1851, 0.1238, 0.1238, 0.1851, 0.09497, 0.5, 0.5, 0.5, 0.3708, 0.627, 0.373, 0.6292, 0.5, 0.6292, 0.5, 0.627, 0.373, 0.7487, 0.3776, 0.7531, 0.5, 0.7531, 0.5, 0.7487, 0.3776, 0.8599, 0.3822, 0.8663, 0.5, 0.8663, 0.5, 0.8599, 0.3822, 0.9553, 0.3844, 0.9634, 0.5, 0.5, 0.3708, 0.5, 0.2469, 0.6224, 0.2513, 0.627, 0.373, 0.627, 0.373, 0.6224, 0.2513, 0.7392, 0.2608, 0.7487, 0.3776, 0.7487, 0.3776, 0.7392, 0.2608, 0.8449, 0.2713, 0.8599, 0.3822, 0.8599, 0.3822, 0.8449, 0.2713, 0.9347, 0.2768, 0.9553, 0.3844, 0.5, 0.2469, 0.5, 0.1337, 0.6178, 0.1401, 0.6224, 0.2513, 0.6224, 0.2513, 0.6178, 0.1401, 0.7287, 0.1551, 0.7392, 0.2608, 0.7392, 0.2608, 0.7287, 0.1551, 0.8256, 0.1744, 0.8449, 0.2713, 0.8449, 0.2713, 0.8256, 0.1744, 0.905, 0.1851, 0.9347, 0.2768, 0.5, 0.1337, 0.5, 0.03658, 0.6156, 0.04468, 0.6178, 0.1401, 0.6178, 0.1401, 0.6156, 0.04468, 0.7232, 0.06535, 0.7287, 0.1551, 0.7287, 0.1551, 0.7232, 0.06535, 0.8149, 0.09497, 0.8256, 0.1744, 0.8256, 0.1744, 0.8149, 0.09497, 0.8762, 0.1238, 0.905, 0.1851, 0.5, 0.5, 0.6292, 0.5, 0.627, 0.627, 0.5, 0.6292, 0.5, 0.6292, 0.627, 0.627, 0.6224, 0.7487, 0.5, 0.7531, 0.5, 0.7531, 0.6224, 0.7487, 0.6178, 0.8599, 0.5, 0.8663, 0.5, 0.8663, 0.6178, 0.8599, 0.6156, 0.9553, 0.5, 0.9634, 0.6292, 0.5, 0.7531, 0.5, 0.7487, 0.6224, 0.627, 0.627, 0.627, 0.627, 0.7487, 0.6224, 0.7392, 0.7392, 0.6224, 0.7487, 0.6224, 0.7487, 0.7392, 0.7392, 0.7287, 0.8449, 0.6178, 0.8599, 0.6178, 0.8599, 0.7287, 0.8449, 0.7232, 0.9347, 0.6156, 0.9553, 0.7531, 0.5, 0.8663, 0.5, 0.8599, 0.6178, 0.7487, 0.6224, 0.7487, 0.6224, 0.8599, 0.6178, 0.8449, 0.7287, 0.7392, 0.7392, 0.7392, 0.7392, 0.8449, 0.7287, 0.8256, 0.8256, 0.7287, 0.8449, 0.7287, 0.8449, 0.8256, 0.8256, 0.8149, 0.905, 0.7232, 0.9347, 0.8663, 0.5, 0.9634, 0.5, 0.9553, 0.6156, 0.8599, 0.6178, 0.8599, 0.6178, 0.9553, 0.6156, 0.9347, 0.7232, 0.8449, 0.7287, 0.8449, 0.7287, 0.9347, 0.7232, 0.905, 0.8149, 0.8256, 0.8256, 0.8256, 0.8256, 0.905, 0.8149, 0.8762, 0.8762, 0.8149, 0.905, 0.5, 0.5, 0.5, 0.6292, 0.373, 0.627, 0.3708, 0.5, 0.3708, 0.5, 0.373, 0.627, 0.2513, 0.6224, 0.2469, 0.5, 0.2469, 0.5, 0.2513, 0.6224, 0.1401, 0.6178, 0.1337, 0.5, 0.1337, 0.5, 0.1401, 0.6178, 0.04468, 0.6156, 0.03658, 0.5, 0.5, 0.6292, 0.5, 0.7531, 0.3776, 0.7487, 0.373, 0.627, 0.373, 0.627, 0.3776, 0.7487, 0.2608, 0.7392, 0.2513, 0.6224, 0.2513, 0.6224, 0.2608, 0.7392, 0.1551, 0.7287, 0.1401, 0.6178, 0.1401, 0.6178, 0.1551, 0.7287, 0.06535, 0.7232, 0.04468, 0.6156, 0.5, 0.7531, 0.5, 0.8663, 0.3822, 0.8599, 0.3776, 0.7487, 0.3776, 0.7487, 0.3822, 0.8599, 0.2713, 0.8449, 0.2608, 0.7392, 0.2608, 0.7392, 0.2713, 0.8449, 0.1744, 0.8256, 0.1551, 0.7287, 0.1551, 0.7287, 0.1744, 0.8256, 0.09497, 0.8149, 0.06535, 0.7232, 0.5, 0.8663, 0.5, 0.9634, 0.3844, 0.9553, 0.3822, 0.8599, 0.3822, 0.8599, 0.3844, 0.9553, 0.2768, 0.9347, 0.2713, 0.8449, 0.2713, 0.8449, 0.2768, 0.9347, 0.1851, 0.905, 0.1744, 0.8256, 0.1744, 0.8256, 0.1851, 0.905, 0.1238, 0.8762, 0.09497, 0.8149, 0.5, 0.5, 0.3708, 0.5, 0.373, 0.373, 0.5, 0.3708, 0.5, 0.3708, 0.373, 0.373, 0.3776, 0.2513, 0.5, 0.2469, 0.5, 0.2469, 0.3776, 0.2513, 0.3822, 0.1401, 0.5, 0.1337, 0.5, 0.1337, 0.3822, 0.1401, 0.3844, 0.04468, 0.5, 0.03658, 0.3708, 0.5, 0.2469, 0.5, 0.2513, 0.3776, 0.373, 0.373, 0.373, 0.373, 0.2513, 0.3776, 0.2608, 0.2608, 0.3776, 0.2513, 0.3776, 0.2513, 0.2608, 0.2608, 0.2713, 0.1551, 0.3822, 0.1401, 0.3822, 0.1401, 0.2713, 0.1551, 0.2768, 0.06535, 0.3844, 0.04468, 0.2469, 0.5, 0.1337, 0.5, 0.1401, 0.3822, 0.2513, 0.3776, 0.2513, 0.3776, 0.1401, 0.3822, 0.1551, 0.2713, 0.2608, 0.2608, 0.2608, 0.2608, 0.1551, 0.2713, 0.1744, 0.1744, 0.2713, 0.1551, 0.2713, 0.1551, 0.1744, 0.1744, 0.1851, 0.09497, 0.2768, 0.06535, 0.1337, 0.5, 0.03658, 0.5, 0.04468, 0.3844, 0.1401, 0.3822, 0.1401, 0.3822, 0.04468, 0.3844, 0.06535, 0.2768, 0.1551, 0.2713, 0.1551, 0.2713, 0.06535, 0.2768, 0.09497, 0.1851, 0.1744, 0.1744, 0.1744, 0.1744, 0.09497, 0.1851, 0.1238, 0.1238, 0.1851, 0.09497, 0.5, 0.5, 0.3708, 0.5, 0.373, 0.627, 0.5, 0.6292, 0.5, 0.6292, 0.373, 0.627, 0.3776, 0.7487, 0.5, 0.7531, 0.5, 0.7531, 0.3776, 0.7487, 0.3822, 0.8599, 0.5, 0.8663, 0.5, 0.8663, 0.3822, 0.8599, 0.3844, 0.9553, 0.5, 0.9634, 0.3708, 0.5, 0.2469, 0.5, 0.2513, 0.6224, 0.373, 0.627, 0.373, 0.627, 0.2513, 0.6224, 0.2608, 0.7392, 0.3776, 0.7487, 0.3776, 0.7487, 0.2608, 0.7392, 0.2713, 0.8449, 0.3822, 0.8599, 0.3822, 0.8599, 0.2713, 0.8449, 0.2768, 0.9347, 0.3844, 0.9553, 0.2469, 0.5, 0.1337, 0.5, 0.1401, 0.6178, 0.2513, 0.6224, 0.2513, 0.6224, 0.1401, 0.6178, 0.1551, 0.7287, 0.2608, 0.7392, 0.2608, 0.7392, 0.1551, 0.7287, 0.1744, 0.8256, 0.2713, 0.8449, 0.2713, 0.8449, 0.1744, 0.8256, 0.1851, 0.905, 0.2768, 0.9347, 0.1337, 0.5, 0.03658, 0.5, 0.04468, 0.6156, 0.1401, 0.6178, 0.1401, 0.6178, 0.04468, 0.6156, 0.06535, 0.7232, 0.1551, 0.7287, 0.1551, 0.7287, 0.06535, 0.7232, 0.09497, 0.8149, 0.1744, 0.8256, 0.1744, 0.8256, 0.09497, 0.8149, 0.1238, 0.8762, 0.1851, 0.905, 0.5, 0.5, 0.5, 0.6292, 0.627, 0.627, 0.6292, 0.5, 0.6292, 0.5, 0.627, 0.627, 0.7487, 0.6224, 0.7531, 0.5, 0.7531, 0.5, 0.7487, 0.6224, 0.8599, 0.6178, 0.8663, 0.5, 0.8663, 0.5, 0.8599, 0.6178, 0.9553, 0.6156, 0.9634, 0.5, 0.5, 0.6292, 0.5, 0.7531, 0.6224, 0.7487, 0.627, 0.627, 0.627, 0.627, 0.6224, 0.7487, 0.7392, 0.7392, 0.7487, 0.6224, 0.7487, 0.6224, 0.7392, 0.7392, 0.8449, 0.7287, 0.8599, 0.6178, 0.8599, 0.6178, 0.8449, 0.7287, 0.9347, 0.7232, 0.9553, 0.6156, 0.5, 0.7531, 0.5, 0.8663, 0.6178, 0.8599, 0.6224, 0.7487, 0.6224, 0.7487, 0.6178, 0.8599, 0.7287, 0.8449, 0.7392, 0.7392, 0.7392, 0.7392, 0.7287, 0.8449, 0.8256, 0.8256, 0.8449, 0.7287, 0.8449, 0.7287, 0.8256, 0.8256, 0.905, 0.8149, 0.9347, 0.7232, 0.5, 0.8663, 0.5, 0.9634, 0.6156, 0.9553, 0.6178, 0.8599, 0.6178, 0.8599, 0.6156, 0.9553, 0.7232, 0.9347, 0.7287, 0.8449, 0.7287, 0.8449, 0.7232, 0.9347, 0.8149, 0.905, 0.8256, 0.8256, 0.8256, 0.8256, 0.8149, 0.905, 0.8762, 0.8762, 0.905, 0.8149, 0.5, 0.5, 0.6292, 0.5, 0.627, 0.373, 0.5, 0.3708, 0.5, 0.3708, 0.627, 0.373, 0.6224, 0.2513, 0.5, 0.2469, 0.5, 0.2469, 0.6224, 0.2513, 0.6178, 0.1401, 0.5, 0.1337, 0.5, 0.1337, 0.6178, 0.1401, 0.6156, 0.04468, 0.5, 0.03658, 0.6292, 0.5, 0.7531, 0.5, 0.7487, 0.3776, 0.627, 0.373, 0.627, 0.373, 0.7487, 0.3776, 0.7392, 0.2608, 0.6224, 0.2513, 0.6224, 0.2513, 0.7392, 0.2608, 0.7287, 0.1551, 0.6178, 0.1401, 0.6178, 0.1401, 0.7287, 0.1551, 0.7232, 0.06535, 0.6156, 0.04468, 0.7531, 0.5, 0.8663, 0.5, 0.8599, 0.3822, 0.7487, 0.3776, 0.7487, 0.3776, 0.8599, 0.3822, 0.8449, 0.2713, 0.7392, 0.2608, 0.7392, 0.2608, 0.8449, 0.2713, 0.8256, 0.1744, 0.7287, 0.1551, 0.7287, 0.1551, 0.8256, 0.1744, 0.8149, 0.09497, 0.7232, 0.06535, 0.8663, 0.5, 0.9634, 0.5, 0.9553, 0.3844, 0.8599, 0.3822, 0.8599, 0.3822, 0.9553, 0.3844, 0.9347, 0.2768, 0.8449, 0.2713, 0.8449, 0.2713, 0.9347, 0.2768, 0.905, 0.1851, 0.8256, 0.1744, 0.8256, 0.1744, 0.905, 0.1851, 0.8762, 0.1238, 0.8149, 0.09497, 0.5, 0.5, 0.5, 0.3708, 0.373, 0.373, 0.3708, 0.5, 0.3708, 0.5, 0.373, 0.373, 0.2513, 0.3776, 0.2469, 0.5, 0.2469, 0.5, 0.2513, 0.3776, 0.1401, 0.3822, 0.1337, 0.5, 0.1337, 0.5, 0.1401, 0.3822, 0.04468, 0.3844, 0.03658, 0.5, 0.5, 0.3708, 0.5, 0.2469, 0.3776, 0.2513, 0.373, 0.373, 0.373, 0.373, 0.3776, 0.2513, 0.2608, 0.2608, 0.2513, 0.3776, 0.2513, 0.3776, 0.2608, 0.2608, 0.1551, 0.2713, 0.1401, 0.3822, 0.1401, 0.3822, 0.1551, 0.2713, 0.06535, 0.2768, 0.04468, 0.3844, 0.5, 0.2469, 0.5, 0.1337, 0.3822, 0.1401, 0.3776, 0.2513, 0.3776, 0.2513, 0.3822, 0.1401, 0.2713, 0.1551, 0.2608, 0.2608, 0.2608, 0.2608, 0.2713, 0.1551, 0.1744, 0.1744, 0.1551, 0.2713, 0.1551, 0.2713, 0.1744, 0.1744, 0.09497, 0.1851, 0.06535, 0.2768, 0.5, 0.1337, 0.5, 0.03658, 0.3844, 0.04468, 0.3822, 0.1401, 0.3822, 0.1401, 0.3844, 0.04468, 0.2768, 0.06535, 0.2713, 0.1551, 0.2713, 0.1551, 0.2768, 0.06535, 0.1851, 0.09497, 0.1744, 0.1744, 0.1744, 0.1744, 0.1851, 0.09497, 0.1238, 0.1238, 0.09497, 0.1851, 0.5, 0.5, 0.6292, 0.5, 0.627, 0.627, 0.5, 0.6292, 0.5, 0.6292, 0.627, 0.627, 0.6224, 0.7487, 0.5, 0.7531, 0.5, 0.7531, 0.6224, 0.7487, 0.6178, 0.8599, 0.5, 0.8663, 0.5, 0.8663, 0.6178, 0.8599, 0.6156, 0.9553, 0.5, 0.9634, 0.6292, 0.5, 0.7531, 0.5, 0.7487, 0.6224, 0.627, 0.627, 0.627, 0.627, 0.7487, 0.6224, 0.7392, 0.7392, 0.6224, 0.7487, 0.6224, 0.7487, 0.7392, 0.7392, 0.7287, 0.8449, 0.6178, 0.8599, 0.6178, 0.8599, 0.7287, 0.8449, 0.7232, 0.9347, 0.6156, 0.9553, 0.7531, 0.5, 0.8663, 0.5, 0.8599, 0.6178, 0.7487, 0.6224, 0.7487, 0.6224, 0.8599, 0.6178, 0.8449, 0.7287, 0.7392, 0.7392, 0.7392, 0.7392, 0.8449, 0.7287, 0.8256, 0.8256, 0.7287, 0.8449, 0.7287, 0.8449, 0.8256, 0.8256, 0.8149, 0.905, 0.7232, 0.9347, 0.8663, 0.5, 0.9634, 0.5, 0.9553, 0.6156, 0.8599, 0.6178, 0.8599, 0.6178, 0.9553, 0.6156, 0.9347, 0.7232, 0.8449, 0.7287, 0.8449, 0.7287, 0.9347, 0.7232, 0.905, 0.8149, 0.8256, 0.8256, 0.8256, 0.8256, 0.905, 0.8149, 0.8762, 0.8762, 0.8149, 0.905, 0.5, 0.5, 0.5, 0.6292, 0.373, 0.627, 0.3708, 0.5, 0.3708, 0.5, 0.373, 0.627, 0.2513, 0.6224, 0.2469, 0.5, 0.2469, 0.5, 0.2513, 0.6224, 0.1401, 0.6178, 0.1337, 0.5, 0.1337, 0.5, 0.1401, 0.6178, 0.04468, 0.6156, 0.03658, 0.5, 0.5, 0.6292, 0.5, 0.7531, 0.3776, 0.7487, 0.373, 0.627, 0.373, 0.627, 0.3776, 0.7487, 0.2608, 0.7392, 0.2513, 0.6224, 0.2513, 0.6224, 0.2608, 0.7392, 0.1551, 0.7287, 0.1401, 0.6178, 0.1401, 0.6178, 0.1551, 0.7287, 0.06535, 0.7232, 0.04468, 0.6156, 0.5, 0.7531, 0.5, 0.8663, 0.3822, 0.8599, 0.3776, 0.7487, 0.3776, 0.7487, 0.3822, 0.8599, 0.2713, 0.8449, 0.2608, 0.7392, 0.2608, 0.7392, 0.2713, 0.8449, 0.1744, 0.8256, 0.1551, 0.7287, 0.1551, 0.7287, 0.1744, 0.8256, 0.09497, 0.8149, 0.06535, 0.7232, 0.5, 0.8663, 0.5, 0.9634, 0.3844, 0.9553, 0.3822, 0.8599, 0.3822, 0.8599, 0.3844, 0.9553, 0.2768, 0.9347, 0.2713, 0.8449, 0.2713, 0.8449, 0.2768, 0.9347, 0.1851, 0.905, 0.1744, 0.8256, 0.1744, 0.8256, 0.1851, 0.905, 0.1238, 0.8762, 0.09497, 0.8149, 0.5, 0.5, 0.3708, 0.5, 0.373, 0.373, 0.5, 0.3708, 0.5, 0.3708, 0.373, 0.373, 0.3776, 0.2513, 0.5, 0.2469, 0.5, 0.2469, 0.3776, 0.2513, 0.3822, 0.1401, 0.5, 0.1337, 0.5, 0.1337, 0.3822, 0.1401, 0.3844, 0.04468, 0.5, 0.03658, 0.3708, 0.5, 0.2469, 0.5, 0.2513, 0.3776, 0.373, 0.373, 0.373, 0.373, 0.2513, 0.3776, 0.2608, 0.2608, 0.3776, 0.2513, 0.3776, 0.2513, 0.2608, 0.2608, 0.2713, 0.1551, 0.3822, 0.1401, 0.3822, 0.1401, 0.2713, 0.1551, 0.2768, 0.06535, 0.3844, 0.04468, 0.2469, 0.5, 0.1337, 0.5, 0.1401, 0.3822, 0.2513, 0.3776, 0.2513, 0.3776, 0.1401, 0.3822, 0.1551, 0.2713, 0.2608, 0.2608, 0.2608, 0.2608, 0.1551, 0.2713, 0.1744, 0.1744, 0.2713, 0.1551, 0.2713, 0.1551, 0.1744, 0.1744, 0.1851, 0.09497, 0.2768, 0.06535, 0.1337, 0.5, 0.03658, 0.5, 0.04468, 0.3844, 0.1401, 0.3822, 0.1401, 0.3822, 0.04468, 0.3844, 0.06535, 0.2768, 0.1551, 0.2713, 0.1551, 0.2713, 0.06535, 0.2768, 0.09497, 0.1851, 0.1744, 0.1744, 0.1744, 0.1744, 0.09497, 0.1851, 0.1238, 0.1238, 0.1851, 0.09497, 0.5, 0.5, 0.5, 0.3708, 0.627, 0.373, 0.6292, 0.5, 0.6292, 0.5, 0.627, 0.373, 0.7487, 0.3776, 0.7531, 0.5, 0.7531, 0.5, 0.7487, 0.3776, 0.8599, 0.3822, 0.8663, 0.5, 0.8663, 0.5, 0.8599, 0.3822, 0.9553, 0.3844, 0.9634, 0.5, 0.5, 0.3708, 0.5, 0.2469, 0.6224, 0.2513, 0.627, 0.373, 0.627, 0.373, 0.6224, 0.2513, 0.7392, 0.2608, 0.7487, 0.3776, 0.7487, 0.3776, 0.7392, 0.2608, 0.8449, 0.2713, 0.8599, 0.3822, 0.8599, 0.3822, 0.8449, 0.2713, 0.9347, 0.2768, 0.9553, 0.3844, 0.5, 0.2469, 0.5, 0.1337, 0.6178, 0.1401, 0.6224, 0.2513, 0.6224, 0.2513, 0.6178, 0.1401, 0.7287, 0.1551, 0.7392, 0.2608, 0.7392, 0.2608, 0.7287, 0.1551, 0.8256, 0.1744, 0.8449, 0.2713, 0.8449, 0.2713, 0.8256, 0.1744, 0.905, 0.1851, 0.9347, 0.2768, 0.5, 0.1337, 0.5, 0.03658, 0.6156, 0.04468, 0.6178, 0.1401, 0.6178, 0.1401, 0.6156, 0.04468, 0.7232, 0.06535, 0.7287, 0.1551, 0.7287, 0.1551, 0.7232, 0.06535, 0.8149, 0.09497, 0.8256, 0.1744, 0.8256, 0.1744, 0.8149, 0.09497, 0.8762, 0.1238, 0.905, 0.1851])
me_cube.materials.append(mat_material_004)
me_cube.use_remesh_preserve_volume = False
me_cube.use_remesh_preserve_attributes = False
me_cube.use_mirror_vertex_groups = False
me_cube.update()

# ---- objects
ob_cube = bpy.data.objects.new('Cube', me_cube)

# ---- transforms, parenting, visibility, modifiers, constraints
ob_cube.location = (0.0, 0.0, 0.0)
ob_cube.lineart.crease_threshold = 0.0

# ---- collection membership
col_collection_1.objects.link(ob_cube)

# ---- scene / render settings (as saved in the file)
scene.frame_start = 1; scene.frame_end = 250; scene.frame_set(1)
scene.render.engine = 'BLENDER_EEVEE_NEXT'
scene.render.resolution_percentage = 50
scene.render.dither_intensity = 0.0
scene.cycles.use_denoising = False
scene.cycles.samples = 128
scene.cycles.sampling_pattern = 'TABULATED_SOBOL'
scene.cycles.light_sampling_threshold = 0.0
scene.cycles.use_adaptive_sampling = False
scene.cycles.use_light_tree = False
scene.cycles.blur_glossy = 0.0
scene.cycles.sample_clamp_indirect = 0.0
scene.view_settings.view_transform = 'Standard'
bpy.context.view_layer.update()

# ---- added for rendering (the .blend has no active camera and no usable light): camera, sun
cam_auto = bpy.data.cameras.new('AutoCamera')
cam_auto.lens = 50.0
cam_auto.sensor_width = 36.0
cam_auto.clip_end = 1000.0
ob_auto_camera = bpy.data.objects.new('AutoCamera', cam_auto)
scene.collection.objects.link(ob_auto_camera)
ob_auto_camera.location = (2.72167, -3.266, 2.17733)
ob_auto_camera.rotation_euler = (1.09748, -7.21219e-08, 0.694738)
scene.camera = ob_auto_camera
light_auto_sun = bpy.data.lights.new('AutoSun', 'SUN')
light_auto_sun.energy = 3.0
light_auto_sun.angle = 0.0523599
ob_auto_sun = bpy.data.objects.new('AutoSun', light_auto_sun)
scene.collection.objects.link(ob_auto_sun)
ob_auto_sun.rotation_euler = (0.872665, 0.174533, 0.523599)
bpy.context.view_layer.update()
